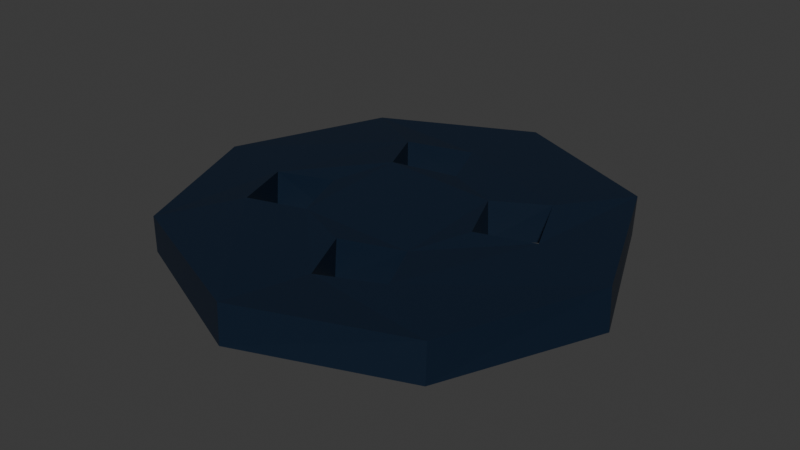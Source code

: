 # Source: ButtonsBodySnowman.blend  (saved by Blender 4.2.66; exported with 4.5.12 LTS)
import bpy
from mathutils import Matrix  # noqa: F401  (used for matrix-valued properties, if any)

bpy.ops.wm.read_factory_settings(use_empty=True)
scene = bpy.context.scene
scene.name = 'Scene'

# ---- collections
col_collection = bpy.data.collections.new('Collection'); scene.collection.children.link(col_collection)

# ---- materials (node trees are filled in below, after node groups)
mat_material_001 = bpy.data.materials.new('Material.001')

# ---- material node trees
mat_material_001.use_nodes = True; mat_material_001.node_tree.nodes.clear()
_N = mat_material_001.node_tree.nodes; _L = mat_material_001.node_tree.links
n0 = _N.new('ShaderNodeBsdfPrincipled'); n0.name = 'Principled BSDF'; n0.location = (10, 300)
n0.inputs[0].default_value = (0.001952, 0.01107, 0.02934, 1.0)
n1 = _N.new('ShaderNodeOutputMaterial'); n1.name = 'Material Output'; n1.location = (300, 300)
_L.new(n0.outputs[0], n1.inputs[0])
n1.is_active_output = True

# ---- world
world_world = bpy.data.worlds.new('World'); scene.world = world_world
world_world.use_nodes = True; world_world.node_tree.nodes.clear()
_N = world_world.node_tree.nodes; _L = world_world.node_tree.links
n0 = _N.new('ShaderNodeOutputWorld'); n0.name = 'World Output'; n0.location = (300, 300)
n1 = _N.new('ShaderNodeBackground'); n1.name = 'Background'; n1.location = (10, 300)
n1.inputs[0].default_value = (0.05088, 0.05088, 0.05088, 1.0)
_L.new(n1.outputs[0], n0.inputs[0])
n0.is_active_output = True
world_world.color = (0.05088, 0.05088, 0.05088)
world_world.sun_shadow_jitter_overblur = 0.0

# ---- meshes
me_cylinder = bpy.data.meshes.new('Cylinder')
me_cylinder.from_pydata([(0.001472, 0.3741, -1.151), (0.0005506, 0.3686, 0.1748), (0.2528, 0.2636, -1.163), (0.2618, 0.2611, 0.6725), (0.3627, 0.001886, -1.119), (0.3684, 0.001368, 0.9111), (0.2473, -0.2549, -0.9036), (0.2206, -0.2589, 1.112), (-0.01836, -0.3683, -1.041), (-0.02933, -0.3716, 0.8267), (-0.2885, -0.2592, -1.047), (-0.2837, -0.2656, 0.8753), (-0.376, 0.001151, -1.168), (-0.3877, -0.004529, 0.5866), (-0.264, 0.2621, -1.465), (-0.2684, 0.2619, 0.5261), (0.0003979, 0.9968, -1.244), (0.7058, 0.7024, -1.133), (0.703, 0.6946, 0.7417), (0.001269, 0.9984, 0.7481), (0.9943, -0.001143, -1.02), (1.0, 0.001057, 1.046), (0.7008, -0.7038, -0.9598), (0.6975, -0.7066, 0.973), (-0.00645, -0.9977, -1.107), (-0.01682, -0.9974, 0.8689), (-0.7116, -0.7081, -1.091), (-0.7138, -0.7065, 0.6396), (-1.001, 0.0005722, -1.029), (-1.007, -0.01276, 0.6673), (-0.7063, 0.706, -1.072), (-0.706, 0.7036, 0.8809), (-0.09057, 0.6189, -1.203), (0.5018, 0.3674, -1.345), (0.4979, 0.3675, 0.5431), (-0.09169, 0.6195, 0.8573), (0.6171, 0.09093, -1.085), (0.6196, 0.09431, 0.9769), (0.3596, -0.498, -0.9388), (0.3531, -0.5016, 1.084), (0.07661, -0.6097, -0.8426), (0.05704, -0.6105, 0.9611), (-0.5127, -0.3782, -1.331), (-0.5088, -0.375, 0.8141), (-0.6247, -0.08877, -1.166), (-0.6301, -0.09713, 0.6094), (-0.3729, 0.5018, -1.366), (-0.3738, 0.5002, 0.7621)], [], [(16, 19, 18, 17), (17, 18, 21, 20), (20, 21, 23, 22), (22, 23, 25, 24), (24, 25, 27, 26), (26, 27, 29, 28), (3, 1, 15, 13, 11, 9, 7, 5), (28, 29, 31, 30), (30, 31, 19, 16), (0, 2, 4, 6, 8, 10, 12, 14), (33, 32, 16, 17), (35, 34, 18, 19), (36, 33, 17, 20), (34, 37, 21, 18), (38, 36, 20, 22), (37, 39, 23, 21), (40, 38, 22, 24), (39, 41, 25, 23), (42, 40, 24, 26), (41, 43, 27, 25), (44, 42, 26, 28), (43, 45, 29, 27), (46, 44, 28, 30), (45, 47, 31, 29), (32, 46, 30, 16), (47, 35, 19, 31), (2, 0, 32, 33), (1, 3, 34, 35), (6, 4, 36, 38), (5, 7, 39, 37), (10, 8, 40, 42), (9, 11, 43, 41), (14, 12, 44, 46), (13, 15, 47, 45), (46, 32, 35, 47), (0, 1, 35, 32), (14, 15, 1, 0), (46, 47, 15, 14), (10, 11, 13, 12), (42, 43, 11, 10), (44, 12, 13, 45), (42, 44, 45, 43), (38, 40, 41, 39), (40, 8, 9, 41), (6, 7, 9, 8), (38, 39, 7, 6), (36, 4, 5, 37), (2, 3, 5, 4), (33, 34, 3, 2), (33, 36, 37, 34)])
_uv = me_cylinder.uv_layers.new(name='UVMap')
_uv.uv.foreach_set('vector', [1.0, 0.5, 1.0, 1.0, 0.875, 1.0, 0.875, 0.5, 0.875, 0.5, 0.875, 1.0, 0.75, 1.0, 0.75, 0.5, 0.75, 0.5, 0.75, 1.0, 0.625, 1.0, 0.625, 0.5, 0.625, 0.5, 0.625, 1.0, 0.5, 1.0, 0.5, 0.5, 0.5, 0.5, 0.5, 1.0, 0.375, 1.0, 0.375, 0.5, 0.375, 0.5, 0.375, 1.0, 0.25, 1.0, 0.25, 0.5, 0.32, 0.32, 0.25, 0.349, 0.18, 0.32, 0.151, 0.25, 0.18, 0.18, 0.25, 0.151, 0.32, 0.18, 0.349, 0.25, 0.25, 0.5, 0.25, 1.0, 0.125, 1.0, 0.125, 0.5, 0.125, 0.5, 0.125, 1.0, 0.0, 1.0, 0.0, 0.5, 0.75, 0.349, 0.82, 0.32, 0.849, 0.25, 0.82, 0.18, 0.75, 0.151, 0.68, 0.18, 0.651, 0.25, 0.68, 0.32, 0.8735, 0.3735, 0.75, 0.4246, 0.75, 0.49, 0.9197, 0.4197, 0.25, 0.4246, 0.3735, 0.3735, 0.4197, 0.4197, 0.25, 0.49, 0.9246, 0.25, 0.8735, 0.3735, 0.9197, 0.4197, 0.99, 0.25, 0.3735, 0.3735, 0.4246, 0.25, 0.49, 0.25, 0.4197, 0.4197, 0.8735, 0.1265, 0.9246, 0.25, 0.99, 0.25, 0.9197, 0.08029, 0.4246, 0.25, 0.3735, 0.1265, 0.4197, 0.08029, 0.49, 0.25, 0.75, 0.0754, 0.8735, 0.1265, 0.9197, 0.08029, 0.75, 0.01, 0.3735, 0.1265, 0.25, 0.0754, 0.25, 0.01, 0.625, 1.0, 0.6265, 0.1265, 0.75, 0.0754, 0.75, 0.01, 0.5803, 0.08029, 0.25, 0.0754, 0.1265, 0.1265, 0.08029, 0.08029, 0.25, 0.01, 0.5754, 0.25, 0.6265, 0.1265, 0.5803, 0.08029, 0.51, 0.25, 0.1265, 0.1265, 0.0754, 0.25, 0.01, 0.25, 0.08029, 0.08029, 0.6265, 0.3735, 0.5754, 0.25, 0.51, 0.25, 0.5803, 0.4197, 0.0754, 0.25, 0.1265, 0.3735, 0.08029, 0.4197, 0.01, 0.25, 0.75, 0.4246, 0.6265, 0.3735, 0.5803, 0.4197, 0.75, 0.49, 0.1265, 0.3735, 0.25, 0.4246, 0.25, 0.49, 0.08029, 0.4197, 0.82, 0.32, 0.75, 0.349, 0.75, 0.4246, 0.8735, 0.3735, 0.25, 0.349, 0.32, 0.32, 0.3735, 0.3735, 0.25, 0.4246, 0.82, 0.18, 0.849, 0.25, 0.9246, 0.25, 0.8735, 0.1265, 0.349, 0.25, 0.32, 0.18, 0.3735, 0.1265, 0.4246, 0.25, 0.68, 0.18, 0.75, 0.151, 0.75, 0.0754, 0.6265, 0.1265, 0.25, 0.151, 0.18, 0.18, 0.1265, 0.1265, 0.25, 0.0754, 0.68, 0.32, 0.651, 0.25, 0.5754, 0.25, 0.6265, 0.3735, 0.151, 0.25, 0.18, 0.32, 0.1265, 0.3735, 0.0754, 0.25, 0.6265, 0.3735, 0.75, 0.4246, 0.25, 0.4246, 0.1265, 0.3735, 0.75, 0.349, 0.25, 0.349, 0.25, 0.4246, 0.75, 0.4246, 0.68, 0.32, 0.18, 0.32, 0.25, 0.349, 0.75, 0.349, 0.6265, 0.3735, 0.1265, 0.3735, 0.18, 0.32, 0.68, 0.32, 0.68, 0.18, 0.18, 0.18, 0.151, 0.25, 0.651, 0.25, 0.6265, 0.1265, 0.1265, 0.1265, 0.18, 0.18, 0.68, 0.18, 0.5754, 0.25, 0.651, 0.25, 0.151, 0.25, 0.0754, 0.25, 0.6265, 0.1265, 0.5754, 0.25, 0.0754, 0.25, 0.1265, 0.1265, 0.8735, 0.1265, 0.75, 0.0754, 0.25, 0.0754, 0.3735, 0.1265, 0.75, 0.0754, 0.75, 0.151, 0.25, 0.151, 0.25, 0.0754, 0.82, 0.18, 0.32, 0.18, 0.25, 0.151, 0.75, 0.151, 0.8735, 0.1265, 0.3735, 0.1265, 0.32, 0.18, 0.82, 0.18, 0.9246, 0.25, 0.849, 0.25, 0.349, 0.25, 0.4246, 0.25, 0.82, 0.32, 0.32, 0.32, 0.349, 0.25, 0.849, 0.25, 0.8735, 0.3735, 0.3735, 0.3735, 0.32, 0.32, 0.82, 0.32, 0.8735, 0.3735, 0.9246, 0.25, 0.4246, 0.25, 0.3735, 0.3735])
me_cylinder.materials.append(mat_material_001)
me_cylinder.update()

# ---- objects
ob_cylinder = bpy.data.objects.new('Cylinder', me_cylinder)

# ---- transforms, parenting, visibility, modifiers, constraints
ob_cylinder.location = (0.0, 0.0, 0.0)
ob_cylinder.scale = (1.0, 1.0, -0.09519)

# ---- collection membership
col_collection.objects.link(ob_cylinder)

# ---- scene / render settings (as saved in the file)
scene.frame_start = 1; scene.frame_end = 250; scene.frame_set(1)
scene.render.engine = 'BLENDER_EEVEE_NEXT'
bpy.context.view_layer.update()

# ---- added for rendering (the .blend has no active camera and no usable light): camera, sun
cam_auto = bpy.data.cameras.new('AutoCamera')
cam_auto.lens = 50.0
cam_auto.sensor_width = 36.0
cam_auto.clip_end = 1000.0
ob_auto_camera = bpy.data.objects.new('AutoCamera', cam_auto)
scene.collection.objects.link(ob_auto_camera)
ob_auto_camera.location = (2.62578, -3.1548, 2.12026)
ob_auto_camera.rotation_euler = (1.09748, -7.21219e-08, 0.694738)
scene.camera = ob_auto_camera
light_auto_sun = bpy.data.lights.new('AutoSun', 'SUN')
light_auto_sun.energy = 3.0
light_auto_sun.angle = 0.0523599
ob_auto_sun = bpy.data.objects.new('AutoSun', light_auto_sun)
scene.collection.objects.link(ob_auto_sun)
ob_auto_sun.rotation_euler = (0.872665, 0.174533, 0.523599)
bpy.context.view_layer.update()
